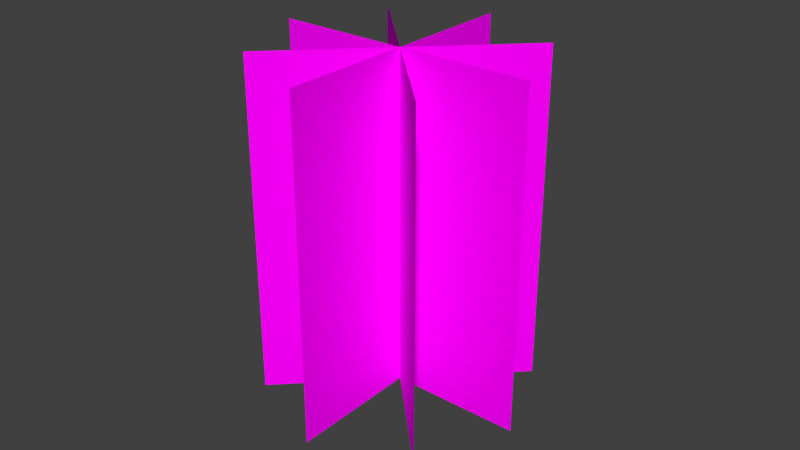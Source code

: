 # Source: Tannenbaum_Planes.blend  (saved by Blender 2.76.0; exported with 4.5.12 LTS)
import bpy
from mathutils import Matrix  # noqa: F401  (used for matrix-valued properties, if any)

bpy.ops.wm.read_factory_settings(use_empty=True)
scene = bpy.context.scene
scene.name = 'Scene'

# ---- collections
col_collection_1 = bpy.data.collections.new('Collection 1'); scene.collection.children.link(col_collection_1)

# ---- images (referenced by path relative to the original .blend; pixels are not part of the script)
import os
ASSET_DIR = os.environ.get("B2B_ASSET_DIR", "")  # directory of the original .blend (textures are referenced by path, not embedded)
HERE = os.path.dirname(os.path.abspath(__file__))  # packed textures are extracted next to this script under _unpacked/

def load_image(name, relpath, width, height, colorspace="sRGB"):
    """Load a texture the original file referenced (path relative to the .blend, or extracted next to this script)."""
    p = next((c for c in (os.path.join(HERE, relpath), os.path.join(ASSET_DIR, relpath)) if relpath and os.path.exists(c)), "")
    if p:
        img = bpy.data.images.load(p, check_existing=True)
        img.name = name
    else:  # same state as the original file: an image datablock whose file is absent (Cycles renders it pink)
        img = bpy.data.images.new(name, width, height)
        img.source = "FILE"
        img.filepath = "//" + (relpath or name)
    img.colorspace_settings.name = colorspace
    return img
img_tannenbaum_png_002 = load_image('Tannenbaum.png.002', 'Tannenbaum.png', 1024, 1024, 'sRGB')

# ---- materials (node trees are filled in below, after node groups)
mat_tannenbaum = bpy.data.materials.new('Tannenbaum')
mat_tannenbaum.alpha_threshold = 0.0
mat_tannenbaum.roughness = 0.5

# ---- material node trees
mat_tannenbaum.use_nodes = True; mat_tannenbaum.node_tree.nodes.clear()
_N = mat_tannenbaum.node_tree.nodes; _L = mat_tannenbaum.node_tree.links
n0 = _N.new('ShaderNodeOutputMaterial'); n0.name = 'Material Output'; n0.location = (300, 300)
n1 = _N.new('ShaderNodeTexImage'); n1.name = 'Image Texture'; n1.location = (-300, 167)
n1.width = 140
n1.image = img_tannenbaum_png_002
n2 = _N.new('ShaderNodeBsdfDiffuse'); n2.name = 'Diffuse BSDF'; n2.location = (-100, 167)
n3 = _N.new('ShaderNodeBsdfTransparent'); n3.name = 'Transparent BSDF'; n3.location = (-100, 267)
n4 = _N.new('ShaderNodeMixShader'); n4.name = 'Mix Shader'; n4.location = (100, 300)
_L.new(n4.outputs[0], n0.inputs[0])
_L.new(n1.outputs[1], n4.inputs[0])
_L.new(n2.outputs[0], n4.inputs[2])
_L.new(n3.outputs[0], n4.inputs[1])
_L.new(n1.outputs[0], n2.inputs[0])
n0.is_active_output = True

# ---- world
world_world = bpy.data.worlds.new('World'); scene.world = world_world
world_world.color = (0.05088, 0.05088, 0.05088)
world_world.use_sun_shadow = False
world_world.sun_shadow_jitter_overblur = 0.0
world_world.cycles.sampling_method = 'MANUAL'
world_world.cycles.sample_map_resolution = 256

# ---- meshes
me_tannenbaum_005 = bpy.data.meshes.new('Tannenbaum.005')
me_tannenbaum_005.from_pydata([(-0.3894, -0.5, 0.0), (0.3894, -0.5, 0.0), (-0.3894, 0.5, 0.0), (0.3894, 0.5, 0.0), (-2.186e-08, -0.5, 0.3894), (-2.186e-08, -0.5, -0.3894), (2.186e-08, 0.5, 0.3894), (2.186e-08, 0.5, -0.3894), (0.2753, -0.5, 0.2753), (-0.2753, -0.5, -0.2753), (0.2753, 0.5, 0.2753), (-0.2753, 0.5, -0.2753), (-0.2753, -0.5, 0.2753), (0.2753, -0.5, -0.2753), (-0.2753, 0.5, 0.2753), (0.2753, 0.5, -0.2753)], [], [(0, 1, 3, 2), (4, 5, 7, 6), (8, 9, 11, 10), (12, 13, 15, 14)])
_uv = me_tannenbaum_005.uv_layers.new(name='UVMap')
_uv.uv.foreach_set('vector', [0.0, 0.0, 1.0, 0.0, 1.0, 1.0, 0.0, 1.0, 0.0, 0.0, 1.0, 0.0, 1.0, 1.0, 0.0, 1.0, 0.0, 0.0, 1.0, 0.0, 1.0, 1.0, 0.0, 1.0, 0.0, 0.0, 1.0, 0.0, 1.0, 1.0, 0.0, 1.0])
me_tannenbaum_005.materials.append(mat_tannenbaum)
me_tannenbaum_005.use_remesh_preserve_volume = False
me_tannenbaum_005.use_remesh_preserve_attributes = False
me_tannenbaum_005.use_mirror_vertex_groups = False
me_tannenbaum_005.update()

# ---- objects
ob_tannenbaum_003 = bpy.data.objects.new('Tannenbaum.003', me_tannenbaum_005)

# ---- transforms, parenting, visibility, modifiers, constraints
ob_tannenbaum_003.location = (0.0, 0.0, 0.5)
ob_tannenbaum_003.rotation_euler = (1.571, 0.0, -0.7854)
ob_tannenbaum_003.lineart.crease_threshold = 0.0

# ---- collection membership
col_collection_1.objects.link(ob_tannenbaum_003)

# ---- scene / render settings (as saved in the file)
scene.frame_start = 1; scene.frame_end = 250; scene.frame_set(1)
scene.render.engine = 'CYCLES'
scene.render.resolution_percentage = 50
scene.render.dither_intensity = 0.0
scene.cycles.use_denoising = False
scene.cycles.samples = 10
scene.cycles.sampling_pattern = 'TABULATED_SOBOL'
scene.cycles.light_sampling_threshold = 0.0
scene.cycles.use_adaptive_sampling = False
scene.cycles.use_light_tree = False
scene.cycles.blur_glossy = 0.0
scene.cycles.pixel_filter_type = 'GAUSSIAN'
scene.cycles.sample_clamp_indirect = 0.0
scene.view_settings.view_transform = 'Standard'
bpy.context.view_layer.update()

# ---- added for rendering (the .blend has no active camera and no usable light): camera, sun
cam_auto = bpy.data.cameras.new('AutoCamera')
cam_auto.lens = 50.0
cam_auto.sensor_width = 36.0
cam_auto.clip_end = 1000.0
ob_auto_camera = bpy.data.objects.new('AutoCamera', cam_auto)
scene.collection.objects.link(ob_auto_camera)
ob_auto_camera.location = (1.71253, -2.05504, 1.87003)
ob_auto_camera.rotation_euler = (1.09748, -7.21219e-08, 0.694738)
scene.camera = ob_auto_camera
light_auto_sun = bpy.data.lights.new('AutoSun', 'SUN')
light_auto_sun.energy = 3.0
light_auto_sun.angle = 0.0523599
ob_auto_sun = bpy.data.objects.new('AutoSun', light_auto_sun)
scene.collection.objects.link(ob_auto_sun)
ob_auto_sun.rotation_euler = (0.872665, 0.174533, 0.523599)
bpy.context.view_layer.update()
